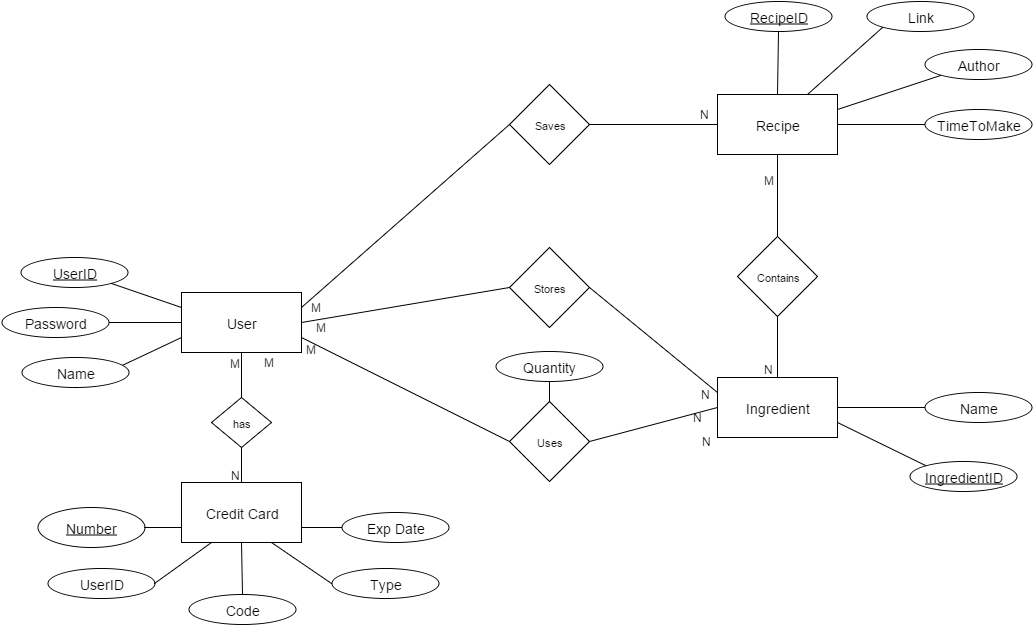

The diagram above was exported from draw.io. Its source (the exported page's mxGraphModel, read from the mxfile embedded in the PNG):
<mxGraphModel dx="2500" dy="720" grid="1" gridSize="10" guides="1" tooltips="1" connect="1" arrows="1" fold="0" page="1" pageScale="1" pageWidth="826" pageHeight="1169" background="#ffffff" math="0">
  <root>
    <mxCell id="0" />
    <mxCell id="1" parent="0" />
    <mxCell id="2" value="&lt;font style=&quot;font-size: 14px&quot;&gt;Recipe&lt;/font&gt;" style="whiteSpace=wrap;html=1;fontSize=11;" parent="1" vertex="1">
      <mxGeometry x="168" y="337" width="120" height="60" as="geometry" />
    </mxCell>
    <mxCell id="3" value="&lt;font style=&quot;font-size: 14px&quot;&gt;User&lt;/font&gt;" style="whiteSpace=wrap;html=1;fontSize=11;" parent="1" vertex="1">
      <mxGeometry x="-368" y="535" width="120" height="60" as="geometry" />
    </mxCell>
    <mxCell id="4" value="&lt;font style=&quot;font-size: 14px&quot;&gt;Ingredient&lt;/font&gt;" style="whiteSpace=wrap;html=1;fontSize=11;" parent="1" vertex="1">
      <mxGeometry x="168" y="620" width="120" height="60" as="geometry" />
    </mxCell>
    <mxCell id="14" value="" style="html=1;endArrow=none;elbow=vertical;fontSize=11;entryX=0.5;entryY=1;exitX=0;exitY=0.75;" parent="1" source="3" target="7" edge="1">
      <mxGeometry width="100" height="75" relative="1" as="geometry">
        <mxPoint x="-88" y="500" as="sourcePoint" />
        <mxPoint x="12" y="425" as="targetPoint" />
      </mxGeometry>
    </mxCell>
    <mxCell id="17" value="" style="html=1;endArrow=none;elbow=vertical;fontSize=11;entryX=1;entryY=0.5;exitX=0;exitY=0.5;" parent="1" source="3" target="6" edge="1">
      <mxGeometry x="-338" y="515" width="100" height="75" as="geometry">
        <mxPoint x="-338" y="575" as="sourcePoint" />
        <mxPoint x="-304" y="515" as="targetPoint" />
      </mxGeometry>
    </mxCell>
    <mxCell id="20" value="" style="html=1;endArrow=none;elbow=vertical;fontSize=11;entryX=0;entryY=1;exitX=0.75;exitY=0;" parent="1" source="2" target="138" edge="1">
      <mxGeometry x="-89" y="174" width="100" height="75" as="geometry">
        <mxPoint x="-89" y="234" as="sourcePoint" />
        <mxPoint x="337" y="268" as="targetPoint" />
      </mxGeometry>
    </mxCell>
    <mxCell id="22" value="&lt;font style=&quot;font-size: 14px&quot;&gt;&lt;u&gt;UserID&lt;/u&gt;&lt;/font&gt;" style="ellipse;whiteSpace=wrap;html=1;fontSize=11;" parent="1" vertex="1">
      <mxGeometry x="-529" y="500" width="107" height="30" as="geometry" />
    </mxCell>
    <mxCell id="25" value="Contains" style="rhombus;whiteSpace=wrap;html=1;fontSize=11;" parent="1" vertex="1">
      <mxGeometry x="188" y="479" width="80" height="80" as="geometry" />
    </mxCell>
    <mxCell id="26" value="Saves" style="rhombus;whiteSpace=wrap;html=1;fontSize=11;" parent="1" vertex="1">
      <mxGeometry x="-40" y="327" width="80" height="80" as="geometry" />
    </mxCell>
    <mxCell id="27" value="&lt;font style=&quot;font-size: 14px&quot;&gt;Author&lt;/font&gt;" style="ellipse;whiteSpace=wrap;html=1;fontSize=11;" parent="1" vertex="1">
      <mxGeometry x="375" y="292" width="107" height="30" as="geometry" />
    </mxCell>
    <mxCell id="30" value="" style="html=1;endArrow=none;elbow=vertical;fontSize=11;exitX=0;exitY=1;entryX=1;entryY=0.25;" parent="1" source="27" target="2" edge="1">
      <mxGeometry x="-450" y="20" width="100" height="75" as="geometry">
        <mxPoint x="-420" y="80" as="sourcePoint" />
        <mxPoint x="-439" y="24" as="targetPoint" />
      </mxGeometry>
    </mxCell>
    <mxCell id="31" value="&lt;font style=&quot;font-size: 14px&quot;&gt;TimeToMake&lt;/font&gt;" style="ellipse;whiteSpace=wrap;html=1;fontSize=11;" parent="1" vertex="1">
      <mxGeometry x="375" y="352" width="107" height="30" as="geometry" />
    </mxCell>
    <mxCell id="32" value="" style="html=1;endArrow=none;elbow=vertical;fontSize=11;exitX=0;exitY=0.5;entryX=1;entryY=0.5;" parent="1" source="31" target="2" edge="1">
      <mxGeometry x="-450" y="20" width="100" height="75" as="geometry">
        <mxPoint x="-420" y="80" as="sourcePoint" />
        <mxPoint x="-439" y="24" as="targetPoint" />
      </mxGeometry>
    </mxCell>
    <mxCell id="40" value="" style="html=1;endArrow=none;elbow=vertical;fontSize=11;exitX=0;exitY=0.25;entryX=1;entryY=1;" parent="1" source="3" target="22" edge="1">
      <mxGeometry x="-469" y="321" width="100" height="75" as="geometry">
        <mxPoint x="-439" y="381" as="sourcePoint" />
        <mxPoint x="-458" y="325" as="targetPoint" />
      </mxGeometry>
    </mxCell>
    <mxCell id="44" value="" style="html=1;endArrow=none;elbow=vertical;fontSize=11;exitX=0;exitY=0.5;entryX=1;entryY=0.5;" parent="1" source="48" target="4" edge="1">
      <mxGeometry x="-274" y="178" width="100" height="75" as="geometry">
        <mxPoint x="370" y="650" as="sourcePoint" />
        <mxPoint x="288.04958677685954" y="615.9338842975208" as="targetPoint" />
      </mxGeometry>
    </mxCell>
    <mxCell id="48" value="&lt;font style=&quot;font-size: 14px&quot;&gt;Name&lt;/font&gt;" style="ellipse;whiteSpace=wrap;html=1;fontSize=11;" parent="1" vertex="1">
      <mxGeometry x="375" y="635" width="107" height="30" as="geometry" />
    </mxCell>
    <mxCell id="57" value="&lt;font style=&quot;font-size: 14px&quot;&gt;&lt;u&gt;IngredientID&lt;/u&gt;&lt;/font&gt;" style="ellipse;whiteSpace=wrap;html=1;fontSize=11;" parent="1" vertex="1">
      <mxGeometry x="360" y="704" width="107" height="30" as="geometry" />
    </mxCell>
    <mxCell id="58" value="" style="html=1;endArrow=none;elbow=vertical;fontSize=11;entryX=1;entryY=0.75;exitX=0;exitY=0;" parent="1" source="57" target="4" edge="1">
      <mxGeometry x="-274" y="178" width="100" height="75" as="geometry">
        <mxPoint x="318" y="777" as="sourcePoint" />
        <mxPoint x="227.7190082644629" y="645.6859504132233" as="targetPoint" />
      </mxGeometry>
    </mxCell>
    <mxCell id="60" value="&lt;font style=&quot;font-size: 14px&quot;&gt;Exp Date&lt;/font&gt;" style="ellipse;whiteSpace=wrap;html=1;fontSize=11;" parent="1" vertex="1">
      <mxGeometry x="-208" y="755" width="107" height="30" as="geometry" />
    </mxCell>
    <mxCell id="61" value="&lt;font style=&quot;font-size: 14px&quot;&gt;Credit Card&lt;/font&gt;" style="whiteSpace=wrap;html=1;fontSize=11;" parent="1" vertex="1">
      <mxGeometry x="-368" y="725" width="120" height="60" as="geometry" />
    </mxCell>
    <mxCell id="63" value="&lt;font style=&quot;font-size: 14px&quot;&gt;Type&lt;/font&gt;" style="ellipse;whiteSpace=wrap;html=1;fontSize=11;" parent="1" vertex="1">
      <mxGeometry x="-218" y="811" width="107" height="30" as="geometry" />
    </mxCell>
    <mxCell id="65" value="&lt;u&gt;&lt;font style=&quot;font-size: 14px&quot;&gt;Number&lt;/font&gt;&lt;/u&gt;" style="ellipse;whiteSpace=wrap;html=1;fontSize=11;" parent="1" vertex="1">
      <mxGeometry x="-512" y="750" width="107" height="40" as="geometry" />
    </mxCell>
    <mxCell id="66" value="&lt;font style=&quot;font-size: 11px&quot;&gt;has&lt;/font&gt;&lt;br&gt;" style="rhombus;whiteSpace=wrap;html=1;fontSize=11;" parent="1" vertex="1">
      <mxGeometry x="-338" y="640" width="60" height="50" as="geometry" />
    </mxCell>
    <mxCell id="67" value="" style="html=1;endArrow=none;elbow=vertical;fontSize=11;exitX=0.5;exitY=0;entryX=0.5;entryY=1;" parent="1" source="66" target="3" edge="1">
      <mxGeometry x="-642" y="326" width="100" height="75" as="geometry">
        <mxPoint x="-291" y="660" as="sourcePoint" />
        <mxPoint x="-491" y="590" as="targetPoint" />
      </mxGeometry>
    </mxCell>
    <mxCell id="68" value="" style="html=1;endArrow=none;elbow=vertical;fontSize=11;exitX=0.5;exitY=0;entryX=0.5;entryY=1;" parent="1" source="61" target="66" edge="1">
      <mxGeometry x="-439" y="351" width="100" height="75" as="geometry">
        <mxPoint x="-88" y="685" as="sourcePoint" />
        <mxPoint x="-288" y="615" as="targetPoint" />
      </mxGeometry>
    </mxCell>
    <mxCell id="76" value="Stores" style="rhombus;whiteSpace=wrap;html=1;fontSize=11;" parent="1" vertex="1">
      <mxGeometry x="-40" y="490" width="80" height="80" as="geometry" />
    </mxCell>
    <mxCell id="7" value="&lt;font style=&quot;font-size: 14px&quot;&gt;Name&lt;/font&gt;" style="ellipse;whiteSpace=wrap;html=1;fontSize=11;" parent="1" vertex="1">
      <mxGeometry x="-528" y="600" width="107" height="30" as="geometry" />
    </mxCell>
    <mxCell id="6" value="&lt;font style=&quot;font-size: 14px&quot;&gt;Password&lt;/font&gt;" style="ellipse;whiteSpace=wrap;html=1;fontSize=11;" parent="1" vertex="1">
      <mxGeometry x="-548" y="550" width="107" height="30" as="geometry" />
    </mxCell>
    <mxCell id="100" value="" style="html=1;endArrow=none;elbow=vertical;fontSize=11;exitX=0;exitY=0.5;entryX=1;entryY=0.25;" parent="1" source="26" target="3" edge="1">
      <mxGeometry x="-421" y="341" width="100" height="75" as="geometry">
        <mxPoint x="-29.793103448275815" y="690.2413793103449" as="sourcePoint" />
        <mxPoint x="-209.79310344827582" y="590.2413793103449" as="targetPoint" />
      </mxGeometry>
    </mxCell>
    <mxCell id="101" value="" style="html=1;endArrow=none;elbow=vertical;fontSize=11;exitX=0;exitY=0.5;entryX=1;entryY=0.5;" parent="1" source="76" target="3" edge="1">
      <mxGeometry x="-411" y="291" width="100" height="75" as="geometry">
        <mxPoint x="-19.793103448275815" y="640.2413793103449" as="sourcePoint" />
        <mxPoint x="-199.79310344827582" y="540.2413793103449" as="targetPoint" />
      </mxGeometry>
    </mxCell>
    <mxCell id="102" value="" style="html=1;endArrow=none;elbow=vertical;fontSize=11;exitX=0;exitY=0.25;entryX=1;entryY=0.5;" parent="1" source="4" target="76" edge="1">
      <mxGeometry x="-401" y="361" width="100" height="75" as="geometry">
        <mxPoint x="-9.793103448275815" y="710.2413793103449" as="sourcePoint" />
        <mxPoint x="-189.79310344827582" y="610.2413793103449" as="targetPoint" />
      </mxGeometry>
    </mxCell>
    <mxCell id="103" value="" style="html=1;endArrow=none;elbow=vertical;fontSize=11;exitX=0;exitY=0.5;entryX=1;entryY=0.5;" parent="1" source="2" target="26" edge="1">
      <mxGeometry x="-391" y="356" width="100" height="75" as="geometry">
        <mxPoint x="0.20689655172418497" y="705.2413793103449" as="sourcePoint" />
        <mxPoint x="-179.79310344827582" y="605.2413793103449" as="targetPoint" />
      </mxGeometry>
    </mxCell>
    <mxCell id="105" value="" style="html=1;endArrow=none;elbow=vertical;fontSize=11;exitX=0.5;exitY=0;entryX=0.5;entryY=1;" parent="1" source="25" target="2" edge="1">
      <mxGeometry x="-433" y="352" width="100" height="75" as="geometry">
        <mxPoint x="-41.793103448275815" y="701.2413793103449" as="sourcePoint" />
        <mxPoint x="-221.79310344827582" y="601.2413793103449" as="targetPoint" />
      </mxGeometry>
    </mxCell>
    <mxCell id="106" value="" style="html=1;endArrow=none;elbow=vertical;fontSize=11;exitX=0.5;exitY=0;entryX=0.5;entryY=1;" parent="1" source="4" target="25" edge="1">
      <mxGeometry x="-433" y="515" width="100" height="75" as="geometry">
        <mxPoint x="227.8620689655172" y="649.0689655172414" as="sourcePoint" />
        <mxPoint x="227.8620689655172" y="566.3103448275863" as="targetPoint" />
      </mxGeometry>
    </mxCell>
    <mxCell id="108" value="&lt;font style=&quot;font-size: 14px&quot;&gt;UserID&lt;/font&gt;" style="ellipse;whiteSpace=wrap;html=1;fontSize=11;" parent="1" vertex="1">
      <mxGeometry x="-502" y="811" width="107" height="30" as="geometry" />
    </mxCell>
    <mxCell id="110" value="&lt;font style=&quot;font-size: 14px&quot;&gt;Code&lt;/font&gt;" style="ellipse;whiteSpace=wrap;html=1;fontSize=11;" parent="1" vertex="1">
      <mxGeometry x="-361" y="837" width="107" height="30" as="geometry" />
    </mxCell>
    <mxCell id="113" value="" style="html=1;endArrow=none;elbow=vertical;fontSize=11;entryX=1;entryY=0.5;exitX=0;exitY=0.75;" parent="1" source="61" target="65" edge="1">
      <mxGeometry x="-308" y="705" width="100" height="75" as="geometry">
        <mxPoint x="-368" y="775" as="sourcePoint" />
        <mxPoint x="-410.8965517241379" y="755.2413793103449" as="targetPoint" />
      </mxGeometry>
    </mxCell>
    <mxCell id="115" value="" style="html=1;endArrow=none;elbow=vertical;fontSize=11;entryX=1;entryY=0.5;exitX=0.25;exitY=1;" parent="1" source="61" target="108" edge="1">
      <mxGeometry x="-288" y="725" width="100" height="75" as="geometry">
        <mxPoint x="-347.7931034482758" y="774.8965517241379" as="sourcePoint" />
        <mxPoint x="-400.2068965517242" y="774.8965517241379" as="targetPoint" />
      </mxGeometry>
    </mxCell>
    <mxCell id="116" value="" style="html=1;endArrow=none;elbow=vertical;fontSize=11;entryX=0.5;entryY=0;exitX=0.5;exitY=1;" parent="1" source="61" target="110" edge="1">
      <mxGeometry x="-278" y="735" width="100" height="75" as="geometry">
        <mxPoint x="-337.7931034482758" y="784.8965517241379" as="sourcePoint" />
        <mxPoint x="-390.2068965517242" y="784.8965517241379" as="targetPoint" />
      </mxGeometry>
    </mxCell>
    <mxCell id="117" value="" style="html=1;endArrow=none;elbow=vertical;fontSize=11;entryX=0;entryY=0.5;exitX=0.75;exitY=1;" parent="1" source="61" target="63" edge="1">
      <mxGeometry x="-268" y="745" width="100" height="75" as="geometry">
        <mxPoint x="-218" y="776" as="sourcePoint" />
        <mxPoint x="-380.2068965517242" y="794.8965517241379" as="targetPoint" />
      </mxGeometry>
    </mxCell>
    <mxCell id="118" value="" style="html=1;endArrow=none;elbow=vertical;fontSize=11;entryX=1;entryY=0.75;exitX=0;exitY=0.5;" parent="1" source="60" target="61" edge="1">
      <mxGeometry x="-258" y="755" width="100" height="75" as="geometry">
        <mxPoint x="-317.7931034482758" y="804.8965517241379" as="sourcePoint" />
        <mxPoint x="-370.2068965517242" y="804.8965517241379" as="targetPoint" />
      </mxGeometry>
    </mxCell>
    <mxCell id="120" value="Uses" style="rhombus;whiteSpace=wrap;html=1;fontSize=11;" parent="1" vertex="1">
      <mxGeometry x="-40" y="644" width="80" height="80" as="geometry" />
    </mxCell>
    <mxCell id="121" value="" style="html=1;endArrow=none;elbow=vertical;fontSize=11;exitX=0;exitY=0.5;entryX=1;entryY=0.75;" parent="1" source="120" target="3" edge="1">
      <mxGeometry x="-88" y="611" width="100" height="75" as="geometry">
        <mxPoint x="303.2068965517242" y="960.2413793103449" as="sourcePoint" />
        <mxPoint x="102.71287128712856" y="884.7128712871288" as="targetPoint" />
      </mxGeometry>
    </mxCell>
    <mxCell id="122" value="" style="html=1;endArrow=none;elbow=vertical;fontSize=11;exitX=0;exitY=0.5;entryX=1;entryY=0.5;" parent="1" source="4" target="120" edge="1">
      <mxGeometry x="-78" y="681" width="100" height="75" as="geometry">
        <mxPoint x="490.8316831683169" y="919.3663366336634" as="sourcePoint" />
        <mxPoint x="133.20689655172418" y="930.2413793103449" as="targetPoint" />
      </mxGeometry>
    </mxCell>
    <mxCell id="124" value="M" style="text;html=1;resizable=0;autosize=1;align=left;verticalAlign=top;spacingTop=-4;points=[];" parent="1" vertex="1">
      <mxGeometry x="-322" y="596" width="30" height="20" as="geometry" />
    </mxCell>
    <mxCell id="127" value="M" style="text;html=1;resizable=0;autosize=1;align=left;verticalAlign=top;spacingTop=-4;points=[];" parent="1" vertex="1">
      <mxGeometry x="-288" y="595" width="30" height="20" as="geometry" />
    </mxCell>
    <mxCell id="128" value="N" style="text;html=1;resizable=0;autosize=1;align=left;verticalAlign=top;spacingTop=-4;points=[];" parent="1" vertex="1">
      <mxGeometry x="-321" y="708" width="20" height="20" as="geometry" />
    </mxCell>
    <mxCell id="129" value="M" style="text;html=1;resizable=0;autosize=1;align=left;verticalAlign=top;spacingTop=-4;points=[];" parent="1" vertex="1">
      <mxGeometry x="-241" y="540" width="30" height="20" as="geometry" />
    </mxCell>
    <mxCell id="130" value="M" style="text;html=1;resizable=0;autosize=1;align=left;verticalAlign=top;spacingTop=-4;points=[];" parent="1" vertex="1">
      <mxGeometry x="-236" y="560" width="30" height="20" as="geometry" />
    </mxCell>
    <mxCell id="131" value="M" style="text;html=1;resizable=0;autosize=1;align=left;verticalAlign=top;spacingTop=-4;points=[];" parent="1" vertex="1">
      <mxGeometry x="-246" y="582" width="30" height="20" as="geometry" />
    </mxCell>
    <mxCell id="132" value="N" style="text;html=1;resizable=0;autosize=1;align=left;verticalAlign=top;spacingTop=-4;points=[];" parent="1" vertex="1">
      <mxGeometry x="148" y="347" width="20" height="20" as="geometry" />
    </mxCell>
    <mxCell id="133" value="N" style="text;html=1;resizable=0;autosize=1;align=left;verticalAlign=top;spacingTop=-4;points=[];" parent="1" vertex="1">
      <mxGeometry x="149" y="627" width="20" height="20" as="geometry" />
    </mxCell>
    <mxCell id="134" value="N" style="text;html=1;resizable=0;autosize=1;align=left;verticalAlign=top;spacingTop=-4;points=[];" parent="1" vertex="1">
      <mxGeometry x="141" y="650" width="20" height="20" as="geometry" />
    </mxCell>
    <mxCell id="135" value="N" style="text;html=1;resizable=0;autosize=1;align=left;verticalAlign=top;spacingTop=-4;points=[];" parent="1" vertex="1">
      <mxGeometry x="150" y="674" width="20" height="20" as="geometry" />
    </mxCell>
    <mxCell id="136" value="M" style="text;html=1;resizable=0;autosize=1;align=left;verticalAlign=top;spacingTop=-4;points=[];" parent="1" vertex="1">
      <mxGeometry x="212" y="413" width="30" height="20" as="geometry" />
    </mxCell>
    <mxCell id="137" value="N" style="text;html=1;resizable=0;autosize=1;align=left;verticalAlign=top;spacingTop=-4;points=[];" parent="1" vertex="1">
      <mxGeometry x="212" y="602" width="20" height="20" as="geometry" />
    </mxCell>
    <mxCell id="138" value="&lt;font style=&quot;font-size: 14px&quot;&gt;Link&lt;/font&gt;" style="ellipse;whiteSpace=wrap;html=1;fontSize=11;" parent="1" vertex="1">
      <mxGeometry x="317" y="244" width="107" height="30" as="geometry" />
    </mxCell>
    <mxCell id="139" value="&lt;font style=&quot;font-size: 14px&quot;&gt;&lt;u&gt;RecipeID&lt;/u&gt;&lt;/font&gt;" style="ellipse;whiteSpace=wrap;html=1;fontSize=11;" parent="1" vertex="1">
      <mxGeometry x="175" y="244" width="107" height="30" as="geometry" />
    </mxCell>
    <mxCell id="142" value="" style="html=1;endArrow=none;elbow=vertical;fontSize=11;exitX=0.5;exitY=0;entryX=0.5;entryY=1;" parent="1" source="2" target="139" edge="1">
      <mxGeometry x="-440" y="30" width="100" height="75" as="geometry">
        <mxPoint x="385" y="377" as="sourcePoint" />
        <mxPoint x="298" y="377" as="targetPoint" />
      </mxGeometry>
    </mxCell>
    <mxCell id="143" value="&lt;div&gt;&lt;font style=&quot;font-size: 14px&quot;&gt;Quantity&lt;/font&gt;&lt;/div&gt;" style="ellipse;whiteSpace=wrap;html=1;fontSize=11;" parent="1" vertex="1">
      <mxGeometry x="-54" y="594" width="107" height="30" as="geometry" />
    </mxCell>
    <mxCell id="145" value="" style="html=1;endArrow=none;elbow=vertical;fontSize=11;exitX=0.5;exitY=0;entryX=0.5;entryY=1;" parent="1" source="120" target="143" edge="1">
      <mxGeometry x="-381" y="366" width="100" height="75" as="geometry">
        <mxPoint x="178" y="377" as="sourcePoint" />
        <mxPoint y="630" as="targetPoint" />
        <Array as="points" />
      </mxGeometry>
    </mxCell>
  </root>
</mxGraphModel>